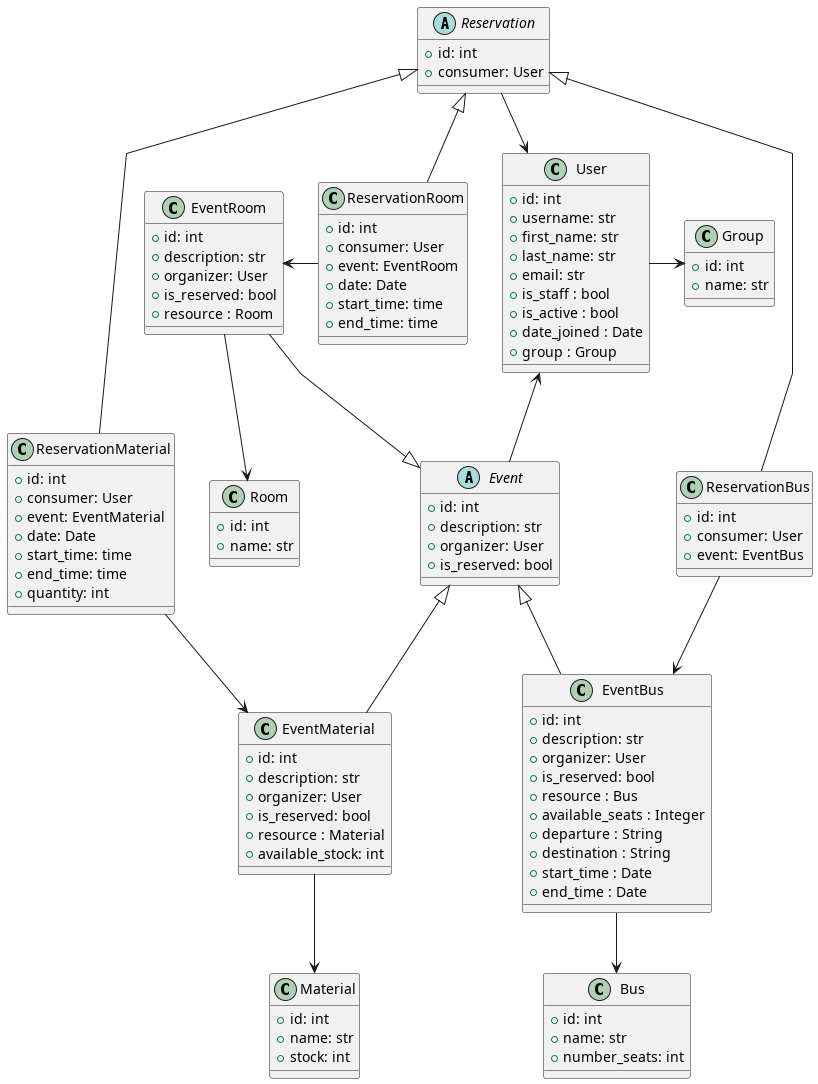

The diagram above was rendered by PlantUML. Its source (embedded in the PNG):
@startuml diagramme_de_classes

skinparam linetype polyline

class Group {
    +id: int
    +name: str
}

class User {
    +id: int
    +username: str
    +first_name: str
    +last_name: str
    +email: str
    +is_staff : bool
    +is_active : bool
    +date_joined : Date
    +group : Group
}

class Bus {
    +id: int
    +name: str
    +number_seats: int
}

class Room {
    +id: int
    +name: str
}

class Material {
    +id: int
    +name: str
    +stock: int
}


abstract Event {
    +id: int
    +description: str
    +organizer: User
    +is_reserved: bool
}

class EventBus {
    +id: int
    +description: str
    +organizer: User
    +is_reserved: bool
    +resource : Bus
    +available_seats : Integer
    +departure : String
    +destination : String
    +start_time : Date
    +end_time : Date
}

class EventRoom {
    +id: int
    +description: str
    +organizer: User
    +is_reserved: bool
    +resource : Room
}

class EventMaterial {
    +id: int
    +description: str
    +organizer: User
    +is_reserved: bool
    +resource : Material
    +available_stock: int
}

abstract Reservation {
    +id: int
    +consumer: User
}

class ReservationBus {
    +id: int
    +consumer: User
    +event: EventBus
}

class ReservationRoom {
    +id: int
    +consumer: User
    +event: EventRoom
    +date: Date
    +start_time: time
    +end_time: time
}

class ReservationMaterial {
    +id: int
    +consumer: User
    +event: EventMaterial
    +date: Date
    +start_time: time
    +end_time: time
    +quantity: int
}

'Relations de dépendance
User -right-> Group
EventBus --> Bus
EventRoom --> Room
EventMaterial --> Material
ReservationBus --> EventBus
ReservationRoom -left-> EventRoom
ReservationMaterial --> EventMaterial
Event -up-> User
Reservation --> User

'Héritages évènements
Event <|-- EventBus
Event <|-up- EventRoom
Event <|-- EventMaterial

'Héritages Réservations
Reservation <|-- ReservationMaterial
Reservation <|-- ReservationBus
Reservation <|-- ReservationRoom

@enduml